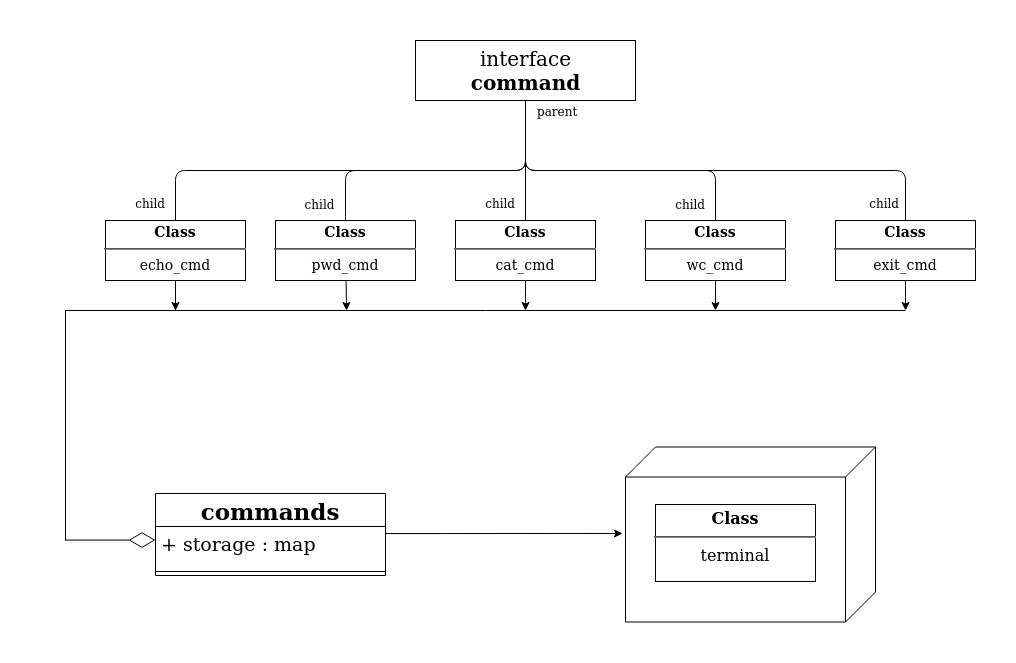

The diagram above was exported from draw.io. Its source (the exported page's mxGraphModel, read from the mxfile embedded in the PNG):
<mxGraphModel dx="1936" dy="928" grid="1" gridSize="10" guides="1" tooltips="1" connect="1" arrows="1" fold="1" page="1" pageScale="1" pageWidth="1100" pageHeight="850" background="#ffffff" math="0" shadow="0">
  <root>
    <mxCell id="0" />
    <mxCell id="1" parent="0" />
    <mxCell id="aoee4x-0KSdavUMOBqq0-14" value="interface&lt;br&gt;&lt;b&gt;command&lt;/b&gt;" style="html=1;fontSize=20;" vertex="1" parent="1">
      <mxGeometry x="440" y="110" width="220" height="60" as="geometry" />
    </mxCell>
    <mxCell id="aoee4x-0KSdavUMOBqq0-25" value="&lt;p style=&quot;margin: 4px 0px 0px; font-size: 14px;&quot;&gt;&lt;b style=&quot;font-size: 14px;&quot;&gt;Class&lt;/b&gt;&lt;/p&gt;&lt;hr style=&quot;font-size: 14px;&quot;&gt;&lt;div style=&quot;height: 2px; font-size: 14px;&quot;&gt;wc_cmd&lt;/div&gt;" style="verticalAlign=top;align=center;overflow=fill;fontSize=14;fontFamily=Helvetica;html=1;" vertex="1" parent="1">
      <mxGeometry x="670" y="290" width="140" height="60" as="geometry" />
    </mxCell>
    <mxCell id="aoee4x-0KSdavUMOBqq0-26" value="&lt;p style=&quot;margin: 4px 0px 0px; font-size: 14px;&quot;&gt;&lt;b style=&quot;font-size: 14px;&quot;&gt;Class&lt;/b&gt;&lt;/p&gt;&lt;hr style=&quot;font-size: 14px;&quot;&gt;&lt;div style=&quot;height: 2px; font-size: 14px;&quot;&gt;exit_cmd&lt;/div&gt;&lt;div style=&quot;height: 2px; font-size: 14px;&quot;&gt;&lt;br style=&quot;font-size: 14px;&quot;&gt;&lt;/div&gt;" style="verticalAlign=top;align=center;overflow=fill;fontSize=14;fontFamily=Helvetica;html=1;" vertex="1" parent="1">
      <mxGeometry x="860" y="290" width="140" height="60" as="geometry" />
    </mxCell>
    <mxCell id="aoee4x-0KSdavUMOBqq0-30" value="&lt;p style=&quot;margin: 4px 0px 0px; font-size: 14px;&quot;&gt;&lt;b style=&quot;font-size: 14px;&quot;&gt;Class&lt;/b&gt;&lt;/p&gt;&lt;hr style=&quot;font-size: 14px;&quot;&gt;&lt;div style=&quot;height: 2px; font-size: 14px;&quot;&gt;pwd_cmd&lt;br style=&quot;font-size: 14px;&quot;&gt;&lt;/div&gt;" style="verticalAlign=top;align=center;overflow=fill;fontSize=14;fontFamily=Helvetica;html=1;" vertex="1" parent="1">
      <mxGeometry x="300" y="290" width="140" height="60" as="geometry" />
    </mxCell>
    <mxCell id="aoee4x-0KSdavUMOBqq0-31" value="&lt;p style=&quot;margin: 4px 0px 0px; font-size: 14px;&quot;&gt;&lt;b style=&quot;font-size: 14px;&quot;&gt;Class&lt;/b&gt;&lt;/p&gt;&lt;hr style=&quot;font-size: 14px;&quot;&gt;&lt;div style=&quot;height: 2px; font-size: 14px;&quot;&gt;echo_cmd&lt;br style=&quot;font-size: 14px;&quot;&gt;&lt;/div&gt;" style="verticalAlign=top;align=center;overflow=fill;fontSize=14;fontFamily=Helvetica;html=1;" vertex="1" parent="1">
      <mxGeometry x="130" y="290" width="140" height="60" as="geometry" />
    </mxCell>
    <mxCell id="aoee4x-0KSdavUMOBqq0-32" value="&lt;p style=&quot;margin: 4px 0px 0px; font-size: 14px;&quot;&gt;&lt;b style=&quot;font-size: 14px;&quot;&gt;Class&lt;/b&gt;&lt;/p&gt;&lt;hr style=&quot;font-size: 14px;&quot;&gt;&lt;div style=&quot;height: 2px; font-size: 14px;&quot;&gt;cat_cmd&lt;br style=&quot;font-size: 14px;&quot;&gt;&lt;/div&gt;" style="verticalAlign=top;align=center;overflow=fill;fontSize=14;fontFamily=Helvetica;html=1;" vertex="1" parent="1">
      <mxGeometry x="480" y="290" width="140" height="60" as="geometry" />
    </mxCell>
    <mxCell id="aoee4x-0KSdavUMOBqq0-36" value="" style="endArrow=none;html=1;edgeStyle=orthogonalEdgeStyle;fontSize=20;exitX=0.5;exitY=1;exitDx=0;exitDy=0;" edge="1" parent="1" source="aoee4x-0KSdavUMOBqq0-14">
      <mxGeometry relative="1" as="geometry">
        <mxPoint x="550" y="180" as="sourcePoint" />
        <mxPoint x="370" y="290" as="targetPoint" />
        <Array as="points">
          <mxPoint x="550" y="240" />
          <mxPoint x="370" y="240" />
          <mxPoint x="370" y="290" />
        </Array>
      </mxGeometry>
    </mxCell>
    <mxCell id="aoee4x-0KSdavUMOBqq0-38" value="child" style="resizable=0;html=1;align=center;verticalAlign=bottom;labelBackgroundColor=#ffffff;fontSize=12;" connectable="0" vertex="1" parent="aoee4x-0KSdavUMOBqq0-36">
      <mxGeometry x="1" relative="1" as="geometry">
        <mxPoint x="-27" y="-7" as="offset" />
      </mxGeometry>
    </mxCell>
    <mxCell id="aoee4x-0KSdavUMOBqq0-42" value="" style="endArrow=none;html=1;edgeStyle=orthogonalEdgeStyle;fontSize=20;" edge="1" parent="1" source="aoee4x-0KSdavUMOBqq0-14" target="aoee4x-0KSdavUMOBqq0-32">
      <mxGeometry relative="1" as="geometry">
        <mxPoint x="340" y="250" as="sourcePoint" />
        <mxPoint x="500" y="250" as="targetPoint" />
      </mxGeometry>
    </mxCell>
    <mxCell id="aoee4x-0KSdavUMOBqq0-44" value="child" style="resizable=0;html=1;align=right;verticalAlign=bottom;labelBackgroundColor=#ffffff;fontSize=12;" connectable="0" vertex="1" parent="aoee4x-0KSdavUMOBqq0-42">
      <mxGeometry x="1" relative="1" as="geometry">
        <mxPoint x="-10" y="-8" as="offset" />
      </mxGeometry>
    </mxCell>
    <mxCell id="aoee4x-0KSdavUMOBqq0-45" value="" style="endArrow=none;html=1;edgeStyle=orthogonalEdgeStyle;fontSize=20;" edge="1" parent="1" source="aoee4x-0KSdavUMOBqq0-14" target="aoee4x-0KSdavUMOBqq0-25">
      <mxGeometry relative="1" as="geometry">
        <mxPoint x="570" y="430" as="sourcePoint" />
        <mxPoint x="730" y="430" as="targetPoint" />
        <Array as="points">
          <mxPoint x="550" y="240" />
          <mxPoint x="740" y="240" />
        </Array>
      </mxGeometry>
    </mxCell>
    <mxCell id="aoee4x-0KSdavUMOBqq0-46" value="parent" style="resizable=0;html=1;align=left;verticalAlign=bottom;labelBackgroundColor=#ffffff;fontSize=12;" connectable="0" vertex="1" parent="aoee4x-0KSdavUMOBqq0-45">
      <mxGeometry x="-1" relative="1" as="geometry">
        <mxPoint x="10" y="20" as="offset" />
      </mxGeometry>
    </mxCell>
    <mxCell id="aoee4x-0KSdavUMOBqq0-47" value="child" style="resizable=0;html=1;align=right;verticalAlign=bottom;labelBackgroundColor=#ffffff;fontSize=12;" connectable="0" vertex="1" parent="aoee4x-0KSdavUMOBqq0-45">
      <mxGeometry x="1" relative="1" as="geometry">
        <mxPoint x="-10" y="-8" as="offset" />
      </mxGeometry>
    </mxCell>
    <mxCell id="aoee4x-0KSdavUMOBqq0-48" value="" style="endArrow=none;html=1;edgeStyle=orthogonalEdgeStyle;fontSize=14;entryX=0.5;entryY=0;entryDx=0;entryDy=0;exitX=0.5;exitY=1;exitDx=0;exitDy=0;" edge="1" parent="1" source="aoee4x-0KSdavUMOBqq0-14" target="aoee4x-0KSdavUMOBqq0-31">
      <mxGeometry relative="1" as="geometry">
        <mxPoint x="570" y="430" as="sourcePoint" />
        <mxPoint x="730" y="430" as="targetPoint" />
        <Array as="points">
          <mxPoint x="550" y="240" />
          <mxPoint x="200" y="240" />
        </Array>
      </mxGeometry>
    </mxCell>
    <mxCell id="aoee4x-0KSdavUMOBqq0-50" value="child" style="resizable=0;html=1;align=right;verticalAlign=bottom;labelBackgroundColor=#ffffff;fontSize=12;" connectable="0" vertex="1" parent="aoee4x-0KSdavUMOBqq0-48">
      <mxGeometry x="1" relative="1" as="geometry">
        <mxPoint x="-10" y="-9" as="offset" />
      </mxGeometry>
    </mxCell>
    <mxCell id="aoee4x-0KSdavUMOBqq0-51" value="" style="endArrow=none;html=1;edgeStyle=orthogonalEdgeStyle;fontSize=14;exitX=0.5;exitY=1;exitDx=0;exitDy=0;" edge="1" parent="1" source="aoee4x-0KSdavUMOBqq0-14" target="aoee4x-0KSdavUMOBqq0-26">
      <mxGeometry relative="1" as="geometry">
        <mxPoint x="570" y="430" as="sourcePoint" />
        <mxPoint x="730" y="430" as="targetPoint" />
        <Array as="points">
          <mxPoint x="550" y="240" />
          <mxPoint x="930" y="240" />
        </Array>
      </mxGeometry>
    </mxCell>
    <mxCell id="aoee4x-0KSdavUMOBqq0-53" value="child" style="resizable=0;html=1;align=right;verticalAlign=bottom;labelBackgroundColor=#ffffff;fontSize=12;" connectable="0" vertex="1" parent="aoee4x-0KSdavUMOBqq0-51">
      <mxGeometry x="1" relative="1" as="geometry">
        <mxPoint x="-6" y="-8" as="offset" />
      </mxGeometry>
    </mxCell>
    <mxCell id="aoee4x-0KSdavUMOBqq0-57" value="" style="endArrow=diamondThin;endFill=0;endSize=24;html=1;fontSize=20;" edge="1" parent="1">
      <mxGeometry width="160" relative="1" as="geometry">
        <mxPoint x="90" y="609.58" as="sourcePoint" />
        <mxPoint x="180" y="609.58" as="targetPoint" />
      </mxGeometry>
    </mxCell>
    <mxCell id="aoee4x-0KSdavUMOBqq0-59" value="" style="endArrow=none;html=1;fontSize=20;" edge="1" parent="1">
      <mxGeometry width="50" height="50" relative="1" as="geometry">
        <mxPoint x="90" y="610" as="sourcePoint" />
        <mxPoint x="90" y="380" as="targetPoint" />
      </mxGeometry>
    </mxCell>
    <mxCell id="aoee4x-0KSdavUMOBqq0-60" value="" style="endArrow=none;html=1;fontSize=20;entryX=0.5;entryY=1;entryDx=0;entryDy=0;" edge="1" parent="1" target="aoee4x-0KSdavUMOBqq0-31">
      <mxGeometry width="50" height="50" relative="1" as="geometry">
        <mxPoint x="200" y="380" as="sourcePoint" />
        <mxPoint x="100" y="430" as="targetPoint" />
      </mxGeometry>
    </mxCell>
    <mxCell id="aoee4x-0KSdavUMOBqq0-61" value="" style="endArrow=none;html=1;fontSize=20;" edge="1" parent="1">
      <mxGeometry width="50" height="50" relative="1" as="geometry">
        <mxPoint x="90" y="380" as="sourcePoint" />
        <mxPoint x="930" y="380" as="targetPoint" />
      </mxGeometry>
    </mxCell>
    <mxCell id="aoee4x-0KSdavUMOBqq0-84" style="edgeStyle=orthogonalEdgeStyle;rounded=0;orthogonalLoop=1;jettySize=auto;html=1;fontSize=15;entryX=0.494;entryY=1.012;entryDx=0;entryDy=0;entryPerimeter=0;" edge="1" parent="1" source="aoee4x-0KSdavUMOBqq0-69" target="aoee4x-0KSdavUMOBqq0-83">
      <mxGeometry relative="1" as="geometry">
        <mxPoint x="560" y="604" as="targetPoint" />
        <Array as="points">
          <mxPoint x="470" y="603" />
          <mxPoint x="470" y="603" />
        </Array>
      </mxGeometry>
    </mxCell>
    <mxCell id="aoee4x-0KSdavUMOBqq0-69" value="commands" style="swimlane;fontStyle=1;align=center;verticalAlign=middle;childLayout=stackLayout;horizontal=1;startSize=33;horizontalStack=0;resizeParent=1;resizeParentMax=0;resizeLast=0;collapsible=1;marginBottom=0;fontSize=23;" vertex="1" parent="1">
      <mxGeometry x="180" y="563" width="230" height="82" as="geometry">
        <mxRectangle x="440" y="420" width="170" height="30" as="alternateBounds" />
      </mxGeometry>
    </mxCell>
    <mxCell id="aoee4x-0KSdavUMOBqq0-70" value="+ storage : map" style="text;strokeColor=none;fillColor=none;align=left;verticalAlign=top;spacingLeft=4;spacingRight=4;overflow=hidden;rotatable=0;points=[[0,0.5],[1,0.5]];portConstraint=eastwest;fontSize=19;" vertex="1" parent="aoee4x-0KSdavUMOBqq0-69">
      <mxGeometry y="33" width="230" height="41" as="geometry" />
    </mxCell>
    <mxCell id="aoee4x-0KSdavUMOBqq0-71" value="" style="line;strokeWidth=1;fillColor=none;align=left;verticalAlign=middle;spacingTop=-1;spacingLeft=3;spacingRight=3;rotatable=0;labelPosition=right;points=[];portConstraint=eastwest;" vertex="1" parent="aoee4x-0KSdavUMOBqq0-69">
      <mxGeometry y="74" width="230" height="8" as="geometry" />
    </mxCell>
    <mxCell id="aoee4x-0KSdavUMOBqq0-75" value="" style="edgeStyle=segmentEdgeStyle;endArrow=classic;html=1;fontSize=14;exitX=0.5;exitY=1;exitDx=0;exitDy=0;" edge="1" parent="1" source="aoee4x-0KSdavUMOBqq0-31">
      <mxGeometry width="50" height="50" relative="1" as="geometry">
        <mxPoint x="470" y="520" as="sourcePoint" />
        <mxPoint x="200" y="380" as="targetPoint" />
      </mxGeometry>
    </mxCell>
    <mxCell id="aoee4x-0KSdavUMOBqq0-76" value="" style="edgeStyle=segmentEdgeStyle;endArrow=classic;html=1;fontSize=14;exitX=0.526;exitY=1.011;exitDx=0;exitDy=0;exitPerimeter=0;" edge="1" parent="1">
      <mxGeometry width="50" height="50" relative="1" as="geometry">
        <mxPoint x="370.64" y="350.65999999999997" as="sourcePoint" />
        <mxPoint x="371" y="380" as="targetPoint" />
        <Array as="points">
          <mxPoint x="371" y="351" />
        </Array>
      </mxGeometry>
    </mxCell>
    <mxCell id="aoee4x-0KSdavUMOBqq0-80" value="" style="edgeStyle=segmentEdgeStyle;endArrow=classic;html=1;fontSize=14;" edge="1" parent="1" source="aoee4x-0KSdavUMOBqq0-32">
      <mxGeometry width="50" height="50" relative="1" as="geometry">
        <mxPoint x="380.6399999999999" y="360.65999999999997" as="sourcePoint" />
        <mxPoint x="550" y="380" as="targetPoint" />
        <Array as="points">
          <mxPoint x="550" y="370" />
          <mxPoint x="550" y="370" />
        </Array>
      </mxGeometry>
    </mxCell>
    <mxCell id="aoee4x-0KSdavUMOBqq0-81" value="" style="edgeStyle=segmentEdgeStyle;endArrow=classic;html=1;fontSize=14;exitX=0.5;exitY=1;exitDx=0;exitDy=0;" edge="1" parent="1" source="aoee4x-0KSdavUMOBqq0-25">
      <mxGeometry width="50" height="50" relative="1" as="geometry">
        <mxPoint x="560.0285714285715" y="360" as="sourcePoint" />
        <mxPoint x="740" y="380" as="targetPoint" />
        <Array as="points">
          <mxPoint x="740" y="360" />
          <mxPoint x="740" y="360" />
        </Array>
      </mxGeometry>
    </mxCell>
    <mxCell id="aoee4x-0KSdavUMOBqq0-82" value="" style="edgeStyle=segmentEdgeStyle;endArrow=classic;html=1;fontSize=14;exitX=0.5;exitY=1;exitDx=0;exitDy=0;" edge="1" parent="1" source="aoee4x-0KSdavUMOBqq0-26">
      <mxGeometry width="50" height="50" relative="1" as="geometry">
        <mxPoint x="750" y="360" as="sourcePoint" />
        <mxPoint x="930" y="380" as="targetPoint" />
        <Array as="points">
          <mxPoint x="930" y="360" />
          <mxPoint x="930" y="360" />
        </Array>
      </mxGeometry>
    </mxCell>
    <mxCell id="aoee4x-0KSdavUMOBqq0-83" value="&lt;div style=&quot;font-size: 21px&quot; align=&quot;center&quot;&gt;&lt;br&gt;&lt;/div&gt;" style="verticalAlign=top;align=center;spacingTop=8;spacingLeft=2;spacingRight=12;shape=cube;size=30;direction=south;fontStyle=4;html=1;fontSize=15;" vertex="1" parent="1">
      <mxGeometry x="650" y="516.5" width="250" height="175" as="geometry" />
    </mxCell>
    <mxCell id="aoee4x-0KSdavUMOBqq0-86" value="&lt;p style=&quot;margin: 4px 0px 0px; font-size: 16px;&quot;&gt;&lt;b style=&quot;font-size: 16px;&quot;&gt;Class&lt;/b&gt;&lt;/p&gt;&lt;hr style=&quot;font-size: 16px;&quot;&gt;&lt;div style=&quot;height: 2px; font-size: 16px;&quot;&gt;terminal&lt;/div&gt;" style="verticalAlign=top;align=center;overflow=fill;fontSize=16;fontFamily=Helvetica;html=1;" vertex="1" parent="1">
      <mxGeometry x="680" y="574" width="160" height="77" as="geometry" />
    </mxCell>
  </root>
</mxGraphModel>